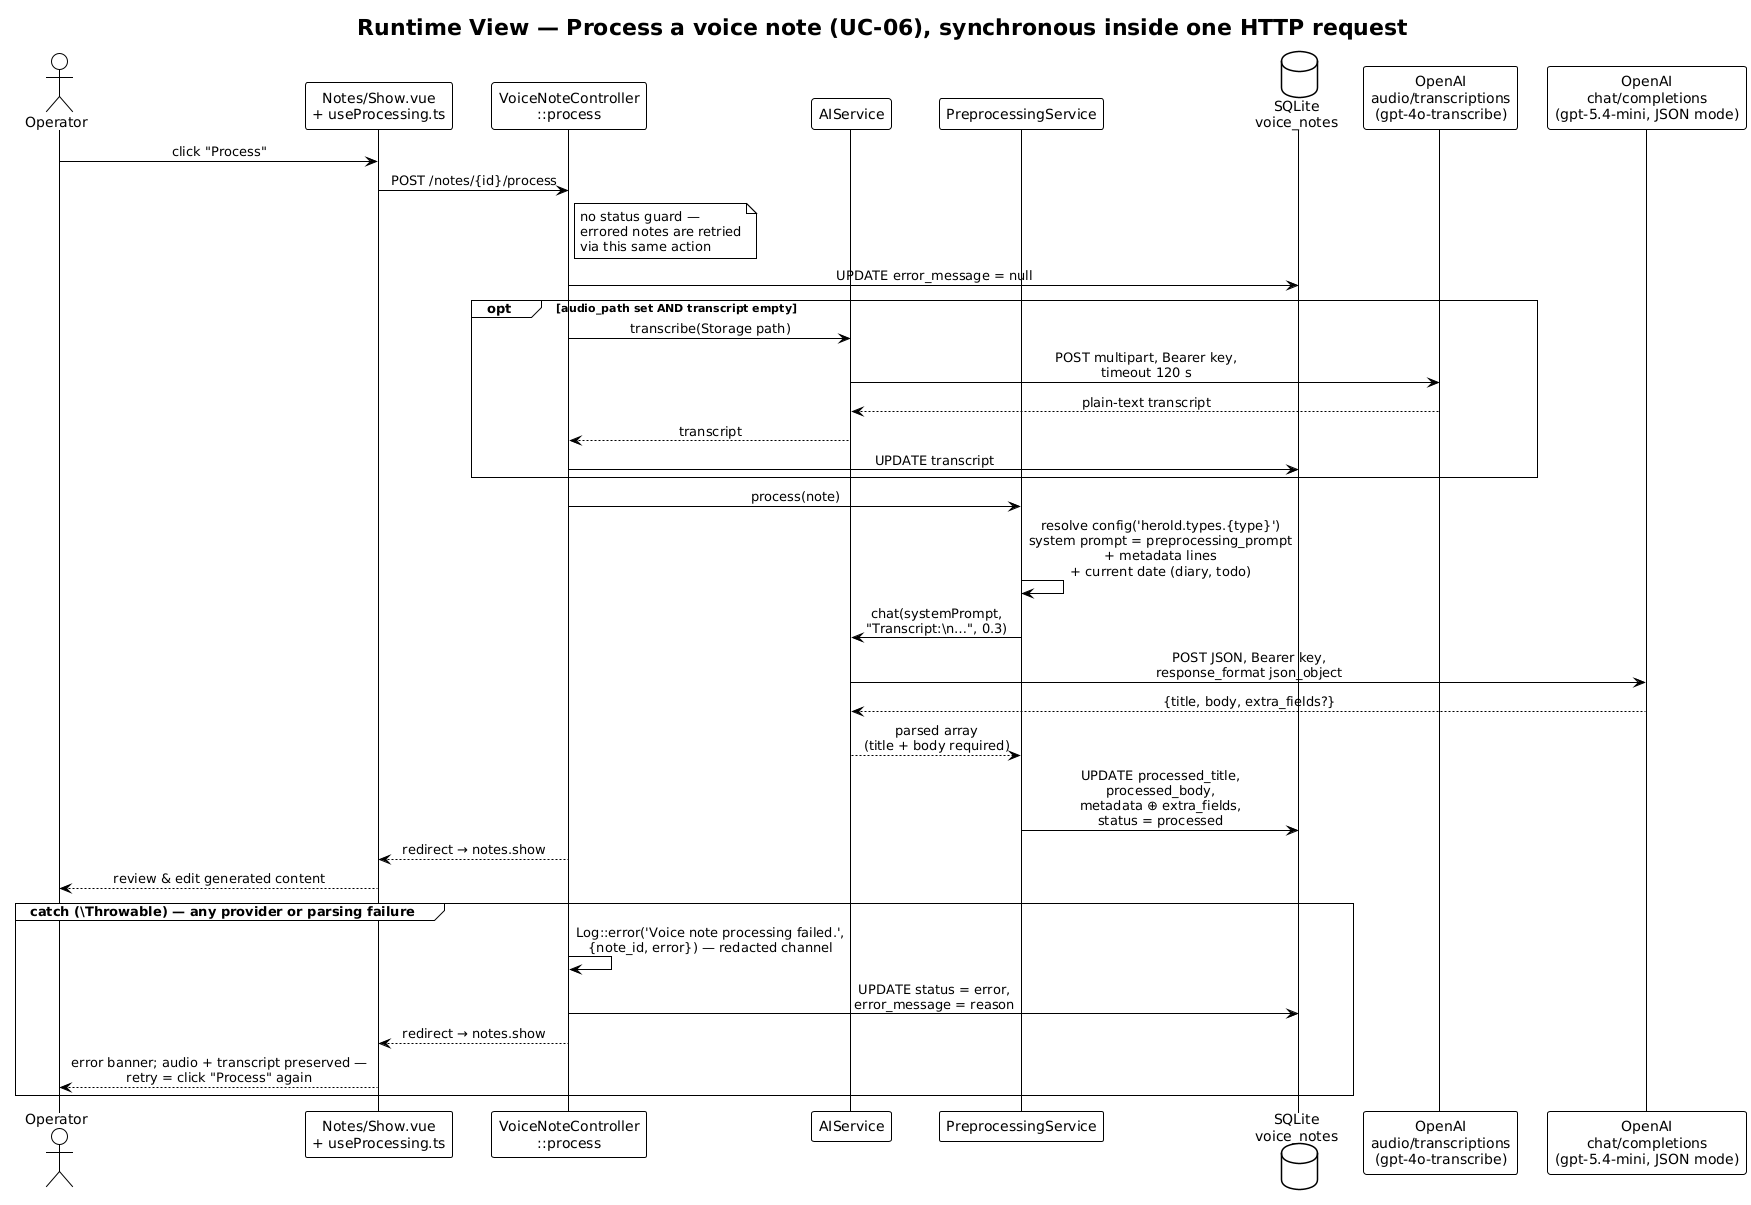

The diagram above was rendered by PlantUML. Its source (embedded in the PNG):
@startuml a06-process
!theme plain
skinparam sequenceMessageAlign center

title Runtime View — Process a voice note (UC-06), synchronous inside one HTTP request

actor Operator as op
participant "Notes/Show.vue\n+ useProcessing.ts" as ui
participant "VoiceNoteController\n::process" as ctrl
participant "AIService" as ai
participant "PreprocessingService" as prep
database "SQLite\nvoice_notes" as db
participant "OpenAI\naudio/transcriptions\n(gpt-4o-transcribe)" as whisper
participant "OpenAI\nchat/completions\n(gpt-5.4-mini, JSON mode)" as chat

op -> ui : click "Process"
ui -> ctrl : POST /notes/{id}/process
note right of ctrl : no status guard —\nerrored notes are retried\nvia this same action
ctrl -> db : UPDATE error_message = null

opt audio_path set AND transcript empty
  ctrl -> ai : transcribe(Storage path)
  ai -> whisper : POST multipart, Bearer key,\ntimeout 120 s
  whisper --> ai : plain-text transcript
  ai --> ctrl : transcript
  ctrl -> db : UPDATE transcript
end

ctrl -> prep : process(note)
prep -> prep : resolve config('herold.types.{type}')\nsystem prompt = preprocessing_prompt\n+ metadata lines\n+ current date (diary, todo)
prep -> ai : chat(systemPrompt,\n"Transcript:\\n…", 0.3)
ai -> chat : POST JSON, Bearer key,\nresponse_format json_object
chat --> ai : {title, body, extra_fields?}
ai --> prep : parsed array\n(title + body required)
prep -> db : UPDATE processed_title,\nprocessed_body,\nmetadata ⊕ extra_fields,\nstatus = processed

ctrl --> ui : redirect → notes.show
ui --> op : review & edit generated content

group catch (\\Throwable) — any provider or parsing failure
  ctrl -> ctrl : Log::error('Voice note processing failed.',\n{note_id, error}) — redacted channel
  ctrl -> db : UPDATE status = error,\nerror_message = reason
  ctrl --> ui : redirect → notes.show
  ui --> op : error banner; audio + transcript preserved —\nretry = click "Process" again
end

@enduml